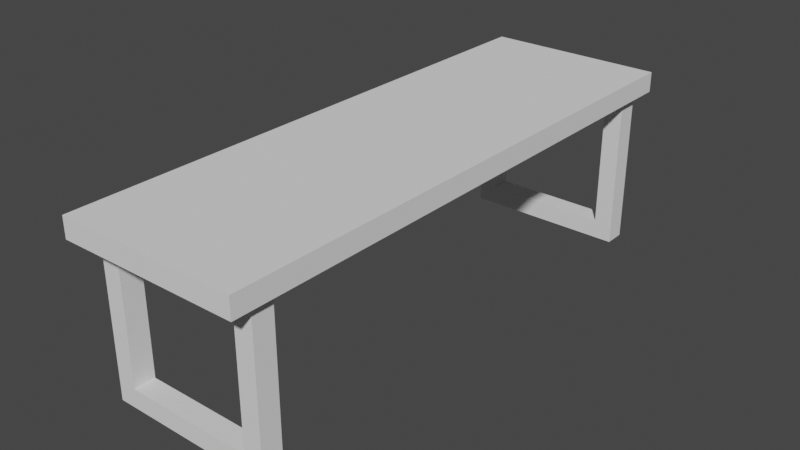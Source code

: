 # Source: Table2.blend  (saved by Blender 3.6.11; exported with 4.5.12 LTS)
import bpy
from mathutils import Matrix  # noqa: F401  (used for matrix-valued properties, if any)

bpy.ops.wm.read_factory_settings(use_empty=True)
scene = bpy.context.scene
scene.name = 'Scene'

# ---- collections
col_collection = bpy.data.collections.new('Collection'); scene.collection.children.link(col_collection)

# ---- world
world_world = bpy.data.worlds.new('World'); scene.world = world_world
world_world.use_nodes = True; world_world.node_tree.nodes.clear()
_N = world_world.node_tree.nodes; _L = world_world.node_tree.links
n0 = _N.new('ShaderNodeOutputWorld'); n0.name = 'World Output'; n0.location = (300, 300)
n1 = _N.new('ShaderNodeBackground'); n1.name = 'Background'; n1.location = (10, 300)
n1.inputs[0].default_value = (0.05088, 0.05088, 0.05088, 1.0)
_L.new(n1.outputs[0], n0.inputs[0])
n0.is_active_output = True
world_world.color = (0.05088, 0.05088, 0.05088)
world_world.use_sun_shadow = False
world_world.sun_shadow_jitter_overblur = 0.0

# ---- meshes
me_cube_029 = bpy.data.meshes.new('Cube.029')
me_cube_029.from_pydata([(-1.0, -1.0, -5.709), (-1.0, -1.0, 1.0), (-1.0, 1.0, -5.709), (-1.0, 1.0, 1.0), (1.0, -1.0, -5.709), (1.0, -1.0, 1.0), (1.0, 1.0, -5.709), (1.0, 1.0, 1.0), (-1.0, 1.0, -6.603), (-1.0, -1.0, -6.603), (1.0, 1.0, -6.603), (1.0, -1.0, -6.603), (-16.77, -1.0, -5.709), (-16.77, -1.0, 1.0), (-16.77, 1.0, -5.709), (-16.77, 1.0, 1.0), (-14.77, -1.0, -5.709), (-14.77, -1.0, 1.0), (-14.77, 1.0, -5.709), (-14.77, 1.0, 1.0), (-16.77, 1.0, -6.603), (-16.77, -1.0, -6.603), (-14.77, 1.0, -6.603), (-14.77, -1.0, -6.603)], [], [(0, 1, 3, 2), (2, 3, 7, 6), (6, 7, 5, 4), (4, 5, 1, 0), (4, 0, 9, 11), (7, 3, 1, 5), (8, 10, 11, 9), (2, 6, 10, 8), (0, 2, 8, 9), (6, 4, 11, 10), (12, 13, 15, 14), (14, 15, 19, 18), (18, 19, 17, 16), (16, 17, 13, 12), (16, 12, 21, 23), (19, 15, 13, 17), (20, 22, 23, 21), (14, 18, 22, 20), (12, 14, 20, 21), (18, 16, 23, 22), (2, 8, 22, 18), (2, 18, 16, 0), (16, 23, 9, 0), (9, 23, 22, 8)])
_uv = me_cube_029.uv_layers.new(name='UVMap')
_uv.uv.foreach_set('vector', [0.375, 0.0, 0.625, 0.0, 0.625, 0.25, 0.375, 0.25, 0.375, 0.25, 0.625, 0.25, 0.625, 0.5, 0.375, 0.5, 0.375, 0.5, 0.625, 0.5, 0.625, 0.75, 0.375, 0.75, 0.375, 0.75, 0.625, 0.75, 0.625, 1.0, 0.375, 1.0, 0.375, 0.75, 0.375, 1.0, 0.375, 1.0, 0.375, 0.75, 0.625, 0.5, 0.875, 0.5, 0.875, 0.75, 0.625, 0.75, 0.125, 0.5, 0.375, 0.5, 0.375, 0.75, 0.125, 0.75, 0.375, 0.25, 0.375, 0.5, 0.375, 0.5, 0.375, 0.25, 0.375, 0.0, 0.375, 0.25, 0.375, 0.25, 0.375, 0.0, 0.375, 0.5, 0.375, 0.75, 0.375, 0.75, 0.375, 0.5, 0.375, 0.0, 0.625, 0.0, 0.625, 0.25, 0.375, 0.25, 0.375, 0.25, 0.625, 0.25, 0.625, 0.5, 0.375, 0.5, 0.375, 0.5, 0.625, 0.5, 0.625, 0.75, 0.375, 0.75, 0.375, 0.75, 0.625, 0.75, 0.625, 1.0, 0.375, 1.0, 0.375, 0.75, 0.375, 1.0, 0.375, 1.0, 0.375, 0.75, 0.625, 0.5, 0.875, 0.5, 0.875, 0.75, 0.625, 0.75, 0.125, 0.5, 0.375, 0.5, 0.375, 0.75, 0.125, 0.75, 0.375, 0.25, 0.375, 0.5, 0.375, 0.5, 0.375, 0.25, 0.375, 0.0, 0.375, 0.25, 0.375, 0.25, 0.375, 0.0, 0.375, 0.5, 0.375, 0.75, 0.375, 0.75, 0.375, 0.5, 0.375, 0.25, 0.375, 0.25, 0.375, 0.5, 0.375, 0.5, 0.375, 0.25, 0.375, 0.5, 0.375, 0.75, 0.375, 0.0, 0.375, 0.75, 0.375, 0.75, 0.375, 1.0, 0.375, 0.0, 0.125, 0.75, 0.375, 0.75, 0.375, 0.5, 0.125, 0.5])
me_cube_029.update()
me_cube_027 = bpy.data.meshes.new('Cube.027')
me_cube_027.from_pydata([(-1.0, -1.0, -5.709), (-1.0, -1.0, 1.0), (-1.0, 1.0, -5.709), (-1.0, 1.0, 1.0), (1.0, -1.0, -5.709), (1.0, -1.0, 1.0), (1.0, 1.0, -5.709), (1.0, 1.0, 1.0), (-1.0, 1.0, -6.603), (-1.0, -1.0, -6.603), (1.0, 1.0, -6.603), (1.0, -1.0, -6.603), (-16.77, -1.0, -5.709), (-16.77, -1.0, 1.0), (-16.77, 1.0, -5.709), (-16.77, 1.0, 1.0), (-14.77, -1.0, -5.709), (-14.77, -1.0, 1.0), (-14.77, 1.0, -5.709), (-14.77, 1.0, 1.0), (-16.77, 1.0, -6.603), (-16.77, -1.0, -6.603), (-14.77, 1.0, -6.603), (-14.77, -1.0, -6.603)], [], [(0, 1, 3, 2), (2, 3, 7, 6), (6, 7, 5, 4), (4, 5, 1, 0), (4, 0, 9, 11), (7, 3, 1, 5), (8, 10, 11, 9), (2, 6, 10, 8), (0, 2, 8, 9), (6, 4, 11, 10), (12, 13, 15, 14), (14, 15, 19, 18), (18, 19, 17, 16), (16, 17, 13, 12), (16, 12, 21, 23), (19, 15, 13, 17), (20, 22, 23, 21), (14, 18, 22, 20), (12, 14, 20, 21), (18, 16, 23, 22), (2, 8, 22, 18), (2, 18, 16, 0), (16, 23, 9, 0), (9, 23, 22, 8)])
_uv = me_cube_027.uv_layers.new(name='UVMap')
_uv.uv.foreach_set('vector', [0.375, 0.0, 0.625, 0.0, 0.625, 0.25, 0.375, 0.25, 0.375, 0.25, 0.625, 0.25, 0.625, 0.5, 0.375, 0.5, 0.375, 0.5, 0.625, 0.5, 0.625, 0.75, 0.375, 0.75, 0.375, 0.75, 0.625, 0.75, 0.625, 1.0, 0.375, 1.0, 0.375, 0.75, 0.375, 1.0, 0.375, 1.0, 0.375, 0.75, 0.625, 0.5, 0.875, 0.5, 0.875, 0.75, 0.625, 0.75, 0.125, 0.5, 0.375, 0.5, 0.375, 0.75, 0.125, 0.75, 0.375, 0.25, 0.375, 0.5, 0.375, 0.5, 0.375, 0.25, 0.375, 0.0, 0.375, 0.25, 0.375, 0.25, 0.375, 0.0, 0.375, 0.5, 0.375, 0.75, 0.375, 0.75, 0.375, 0.5, 0.375, 0.0, 0.625, 0.0, 0.625, 0.25, 0.375, 0.25, 0.375, 0.25, 0.625, 0.25, 0.625, 0.5, 0.375, 0.5, 0.375, 0.5, 0.625, 0.5, 0.625, 0.75, 0.375, 0.75, 0.375, 0.75, 0.625, 0.75, 0.625, 1.0, 0.375, 1.0, 0.375, 0.75, 0.375, 1.0, 0.375, 1.0, 0.375, 0.75, 0.625, 0.5, 0.875, 0.5, 0.875, 0.75, 0.625, 0.75, 0.125, 0.5, 0.375, 0.5, 0.375, 0.75, 0.125, 0.75, 0.375, 0.25, 0.375, 0.5, 0.375, 0.5, 0.375, 0.25, 0.375, 0.0, 0.375, 0.25, 0.375, 0.25, 0.375, 0.0, 0.375, 0.5, 0.375, 0.75, 0.375, 0.75, 0.375, 0.5, 0.375, 0.25, 0.375, 0.25, 0.375, 0.5, 0.375, 0.5, 0.375, 0.25, 0.375, 0.5, 0.375, 0.75, 0.375, 0.0, 0.375, 0.75, 0.375, 0.75, 0.375, 1.0, 0.375, 0.0, 0.125, 0.75, 0.375, 0.75, 0.375, 0.5, 0.125, 0.5])
me_cube_027.update()
me_cube_005 = bpy.data.meshes.new('Cube.005')
me_cube_005.from_pydata([(-1.0, -1.0, -1.0), (-1.0, -1.0, 1.0), (-1.0, 1.0, -1.0), (-1.0, 1.0, 1.0), (1.0, -1.0, -1.0), (1.0, -1.0, 1.0), (1.0, 1.0, -1.0), (1.0, 1.0, 1.0)], [], [(0, 1, 3, 2), (2, 3, 7, 6), (6, 7, 5, 4), (4, 5, 1, 0), (2, 6, 4, 0), (7, 3, 1, 5)])
_uv = me_cube_005.uv_layers.new(name='UVMap')
_uv.uv.foreach_set('vector', [0.375, 0.0, 0.625, 0.0, 0.625, 0.25, 0.375, 0.25, 0.375, 0.25, 0.625, 0.25, 0.625, 0.5, 0.375, 0.5, 0.375, 0.5, 0.625, 0.5, 0.625, 0.75, 0.375, 0.75, 0.375, 0.75, 0.625, 0.75, 0.625, 1.0, 0.375, 1.0, 0.125, 0.5, 0.375, 0.5, 0.375, 0.75, 0.125, 0.75, 0.625, 0.5, 0.875, 0.5, 0.875, 0.75, 0.625, 0.75])
me_cube_005.update()

# ---- objects
ob_cube_010 = bpy.data.objects.new('Cube.010', me_cube_029)
ob_cube_009 = bpy.data.objects.new('Cube.009', me_cube_027)
ob_cube_008 = bpy.data.objects.new('Cube.008', me_cube_005)

# ---- transforms, parenting, visibility, modifiers, constraints
ob_cube_010.location = (-0.602, -2.032, 0.3549)
ob_cube_010.scale = (-0.07734, 0.08758, 0.1752)
ob_cube_009.location = (-0.602, 2.099, 0.3549)
ob_cube_009.scale = (-0.07734, 0.08758, 0.1752)
ob_cube_008.location = (0.02153, -0.007815, 0.5898)
ob_cube_008.scale = (0.7482, 2.324, 0.08436)

# ---- collection membership
col_collection.objects.link(ob_cube_010)
col_collection.objects.link(ob_cube_009)
col_collection.objects.link(ob_cube_008)

# ---- scene / render settings (as saved in the file)
scene.frame_start = 1; scene.frame_end = 250; scene.frame_set(1)
scene.render.engine = 'BLENDER_EEVEE_NEXT'
scene.cycles.sampling_pattern = 'TABULATED_SOBOL'
scene.view_settings.view_transform = 'Filmic'
bpy.context.view_layer.update()

# ---- added for rendering (the .blend has no active camera and no usable light): camera, sun
cam_auto = bpy.data.cameras.new('AutoCamera')
cam_auto.lens = 50.0
cam_auto.sensor_width = 36.0
cam_auto.clip_end = 1000.0
ob_auto_camera = bpy.data.objects.new('AutoCamera', cam_auto)
scene.collection.objects.link(ob_auto_camera)
ob_auto_camera.location = (4.74141, -5.67167, 3.71211)
ob_auto_camera.rotation_euler = (1.09748, -7.21219e-08, 0.694738)
scene.camera = ob_auto_camera
light_auto_sun = bpy.data.lights.new('AutoSun', 'SUN')
light_auto_sun.energy = 3.0
light_auto_sun.angle = 0.0523599
ob_auto_sun = bpy.data.objects.new('AutoSun', light_auto_sun)
scene.collection.objects.link(ob_auto_sun)
ob_auto_sun.rotation_euler = (0.872665, 0.174533, 0.523599)
bpy.context.view_layer.update()
